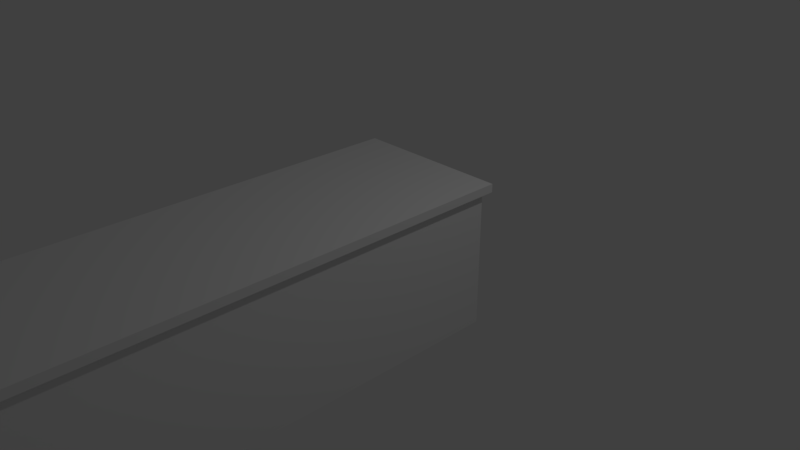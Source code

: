 # Source: comptoir_arriere_bar.blend  (saved by Blender 2.79.0; exported with 4.5.12 LTS)
import bpy
from mathutils import Matrix  # noqa: F401  (used for matrix-valued properties, if any)

bpy.ops.wm.read_factory_settings(use_empty=True)
scene = bpy.context.scene
scene.name = 'Scene'

# ---- collections
col_collection_1 = bpy.data.collections.new('Collection 1'); scene.collection.children.link(col_collection_1)

# ---- materials (node trees are filled in below, after node groups)
mat_material = bpy.data.materials.new('Material')
mat_material.alpha_threshold = 0.0
mat_material.use_transparent_shadow = False
mat_material.roughness = 0.5
mat_material.line_color = (0.0, 0.0, 0.0, 1.0)

# ---- material node trees

# ---- world
world_world = bpy.data.worlds.new('World'); scene.world = world_world
world_world.color = (0.05088, 0.05088, 0.05088)
world_world.use_sun_shadow = False
world_world.sun_shadow_jitter_overblur = 0.0
world_world.cycles.sampling_method = 'MANUAL'

# ---- cameras
cam_camera = bpy.data.cameras.new('Camera')
cam_camera.clip_end = 100.0
cam_camera.lens = 35.0
cam_camera.sensor_width = 32.0
cam_camera.sensor_height = 18.0
cam_camera.ortho_scale = 7.314
cam_camera.dof.focus_distance = 0.0
cam_camera.dof.aperture_fstop = 128.0

# ---- lights
light_lamp = bpy.data.lights.new('Lamp', 'POINT')
light_lamp.transmission_factor = 0.0
light_lamp.cutoff_distance = 30.0
light_lamp.energy = 100.0
light_lamp.shadow_buffer_clip_start = 1.001
light_lamp.shadow_soft_size = 0.1
light_lamp.shadow_maximum_resolution = 0.006
light_lamp.use_absolute_resolution = True

# ---- meshes
me_cube_001 = bpy.data.meshes.new('Cube.001')
me_cube_001.from_pydata([(-1.0, -5.057, 0.8878), (-1.0, 1.0, 0.8878), (1.0, 1.0, 0.8878), (1.0, -5.057, 0.8878), (1.0, 1.0, -1.0), (-1.0, 1.0, -1.0), (-1.0, -5.057, -1.0), (1.0, -5.057, -1.0)], [], [(2, 3, 7, 4), (2, 4, 5, 1), (7, 3, 0, 6), (5, 6, 0, 1), (4, 7, 6, 5), (2, 1, 0, 3)])
_uv = me_cube_001.uv_layers.new(name='UVMap')
_uv.uv.foreach_set('vector', [0.5144, 0.7518, 0.5144, 5.918e-08, 0.7572, 0.0, 0.7572, 0.7518, 0.0, 0.7518, 0.2428, 0.7518, 0.2428, 1.0, 3.833e-08, 1.0, 0.4856, 1.0, 0.2428, 1.0, 0.2428, 0.7518, 0.4856, 0.7518, 1.0, 0.0, 1.0, 0.7518, 0.7572, 0.7518, 0.7572, 5.918e-08, 0.2572, 0.7518, 0.2572, 0.0, 0.5144, 0.0, 0.5144, 0.7518, 0.2572, 0.7518, 1.533e-08, 0.7518, 0.0, 1.184e-07, 0.2572, 0.0])
me_cube_001.materials.append(mat_material)
me_cube_001.use_remesh_preserve_volume = False
me_cube_001.use_remesh_preserve_attributes = False
me_cube_001.use_mirror_vertex_groups = False
me_cube_001.update()
me_cube = bpy.data.meshes.new('Cube')
me_cube.from_pydata([(1.085, -5.142, 0.8878), (1.0, -5.057, 0.8878), (1.0, 1.0, 0.8878), (-1.0, 1.0, 0.8878), (1.085, 1.085, 0.8878), (1.085, 1.085, 1.0), (-1.085, 1.085, 0.8878), (-1.085, 1.085, 1.0), (-1.0, -5.057, 0.8878), (1.085, -5.142, 1.0), (-1.085, -5.142, 0.8878), (-1.085, -5.142, 1.0)], [], [(3, 8, 10, 6), (2, 3, 6, 4), (8, 1, 0, 10), (5, 9, 0, 4), (6, 10, 11, 7), (7, 11, 9, 5), (5, 4, 6, 7), (0, 9, 11, 10), (4, 0, 1, 2)])
_uv = me_cube.uv_layers.new(name='UVMap')
_uv.uv.foreach_set('vector', [0.9098, 0.9863, 0.9098, 0.01366, 0.928, 2.297e-07, 0.928, 1.0, 0.4822, 0.9863, 0.9098, 0.9863, 0.928, 1.0, 0.464, 1.0, 0.9098, 0.01366, 0.4822, 0.01366, 0.464, 0.0, 0.928, 2.297e-07, 0.952, 1.0, 0.952, 0.0, 0.976, 0.0, 0.976, 1.0, 0.952, 0.0, 0.952, 1.0, 0.928, 1.0, 0.928, 0.0, 0.0, 1.0, 2.294e-07, 7.658e-08, 0.464, 0.0, 0.464, 1.0, 0.976, 0.3485, 1.0, 0.3485, 1.0, 0.697, 0.976, 0.697, 0.976, 0.0, 1.0, 1.914e-08, 1.0, 0.3485, 0.976, 0.3485, 0.464, 1.0, 0.464, 0.0, 0.4822, 0.01366, 0.4822, 0.9863])
me_cube.materials.append(mat_material)
me_cube.use_remesh_preserve_volume = False
me_cube.use_remesh_preserve_attributes = False
me_cube.use_mirror_vertex_groups = False
me_cube.update()

# ---- objects
ob_cube_001 = bpy.data.objects.new('Cube.001', me_cube_001)
ob_cube = bpy.data.objects.new('Cube', me_cube)
ob_lamp = bpy.data.objects.new('Lamp', light_lamp)
ob_camera = bpy.data.objects.new('Camera', cam_camera)

# ---- transforms, parenting, visibility, modifiers, constraints
ob_cube_001.location = (0.0, 0.0, 0.0)
ob_cube_001.lock_rotations_4d = False
ob_cube_001.empty_display_type = 'ARROWS'
ob_cube_001.lineart.crease_threshold = 0.0
ob_cube.location = (0.0, 0.0, 0.0)
ob_cube.lock_rotations_4d = False
ob_cube.empty_display_type = 'ARROWS'
ob_cube.lineart.crease_threshold = 0.0
ob_lamp.location = (4.076, 1.005, 5.904)
ob_lamp.rotation_euler = (0.6503, 0.05522, 1.866)
ob_lamp.lock_rotations_4d = False
ob_lamp.empty_display_type = 'ARROWS'
ob_lamp.color = (0.0, 0.0, 0.0, 0.0)
ob_lamp.lineart.crease_threshold = 0.0
ob_camera.location = (7.481, -6.508, 5.344)
ob_camera.rotation_euler = (1.109, 0.0, 0.8149)
ob_camera.lock_rotations_4d = False
ob_camera.empty_display_type = 'ARROWS'
ob_camera.color = (0.0, 0.0, 0.0, 0.0)
ob_camera.display_type = 'WIRE'
ob_camera.lineart.crease_threshold = 0.0

# ---- collection membership
col_collection_1.objects.link(ob_cube_001)
col_collection_1.objects.link(ob_cube)
col_collection_1.objects.link(ob_lamp)
col_collection_1.objects.link(ob_camera)

# ---- scene / render settings (as saved in the file)
scene.camera = ob_camera
scene.frame_start = 1; scene.frame_end = 250; scene.frame_set(1)
scene.render.engine = 'BLENDER_EEVEE_NEXT'
scene.render.resolution_percentage = 50
scene.render.dither_intensity = 0.0
scene.cycles.use_denoising = False
scene.cycles.samples = 128
scene.cycles.sampling_pattern = 'TABULATED_SOBOL'
scene.cycles.use_adaptive_sampling = False
scene.cycles.use_light_tree = False
scene.cycles.blur_glossy = 0.0
scene.cycles.sample_clamp_indirect = 0.0
scene.view_settings.view_transform = 'Standard'
bpy.context.view_layer.update()
